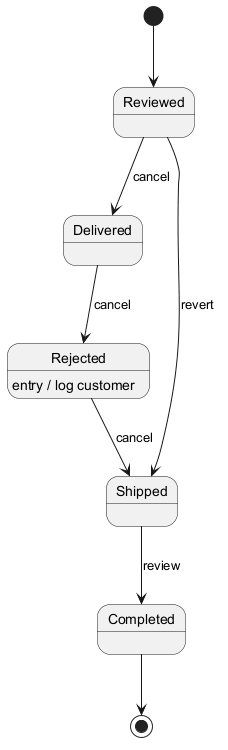

The diagram above was rendered by PlantUML. Its source (embedded in the PNG):
@startuml
skinparam backgroundColor #FFFFFF
skinparam classBackgroundColor #F3E5F5
skinparam classBorderColor #6A1B9A
[*] --> Reviewed
Reviewed --> Delivered : cancel
Delivered --> Rejected : cancel
Rejected --> Shipped : cancel
Rejected : entry / log customer
Shipped --> Completed : review
Reviewed --> Shipped : revert
Completed --> [*]
@enduml